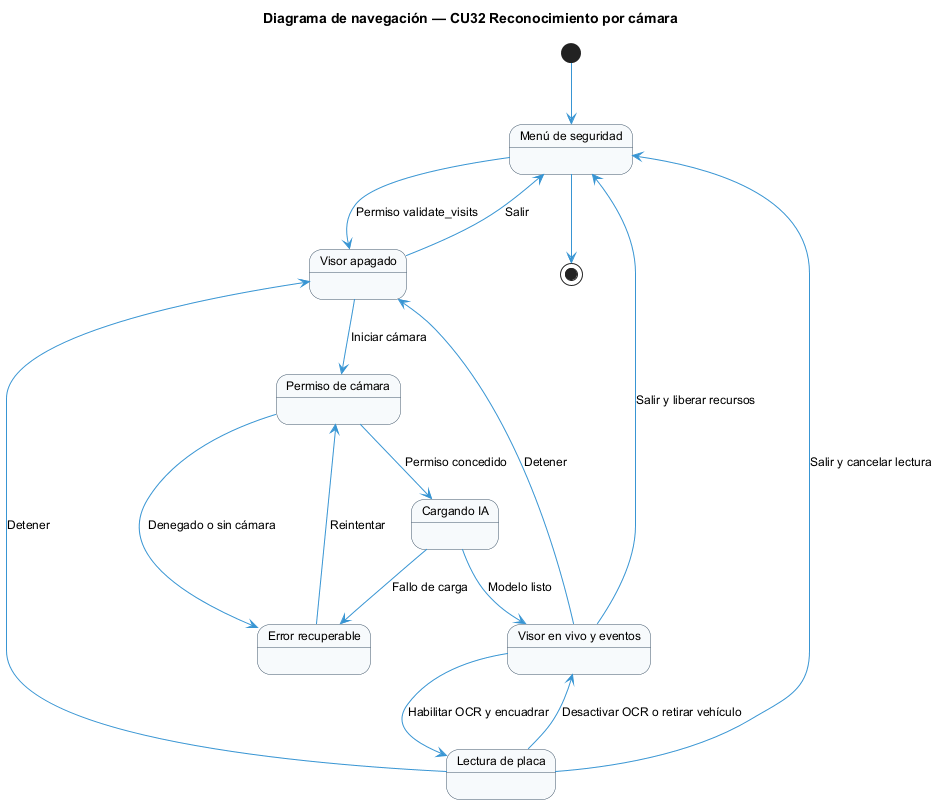

The diagram above was rendered by PlantUML. Its source (embedded in the PNG):
@startuml
skinparam backgroundColor white
skinparam shadowing false
skinparam defaultFontName Arial
skinparam defaultFontSize 12
title Diagrama de navegación — CU32 Reconocimiento por cámara
skinparam ArrowColor #3895D3
skinparam state {
 BackgroundColor #F7FAFC
 BorderColor #40566A
 RoundCorner 12
}
state "Menú de seguridad" as M
state "Visor apagado" as A
state "Permiso de cámara" as P
state "Cargando IA" as C
state "Visor en vivo y eventos" as V
state "Lectura de placa" as L
state "Error recuperable" as E
[*] --> M
M --> A : Permiso validate_visits
A --> P : Iniciar cámara
P --> C : Permiso concedido
P --> E : Denegado o sin cámara
C --> V : Modelo listo
C --> E : Fallo de carga
V --> L : Habilitar OCR y encuadrar
L --> V : Desactivar OCR o retirar vehículo
V --> A : Detener
L --> A : Detener
E --> P : Reintentar
A --> M : Salir
V --> M : Salir y liberar recursos
L --> M : Salir y cancelar lectura
M --> [*]
@enduml